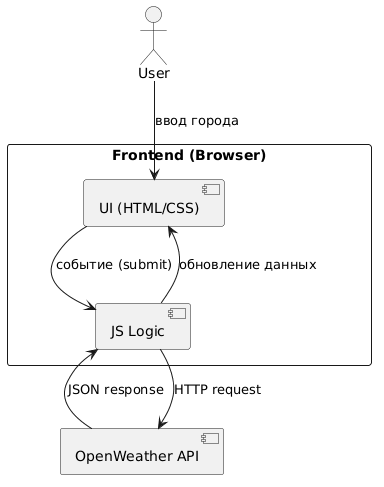

The diagram above was rendered by PlantUML. Its source (embedded in the PNG):
@startuml
actor User

rectangle "Frontend (Browser)" {
    component "UI (HTML/CSS)" as UI
    component "JS Logic" as JS
}

component "OpenWeather API" as API

User --> UI : ввод города
UI --> JS : событие (submit)

JS --> API : HTTP request
API --> JS : JSON response

JS --> UI : обновление данных
@enduml